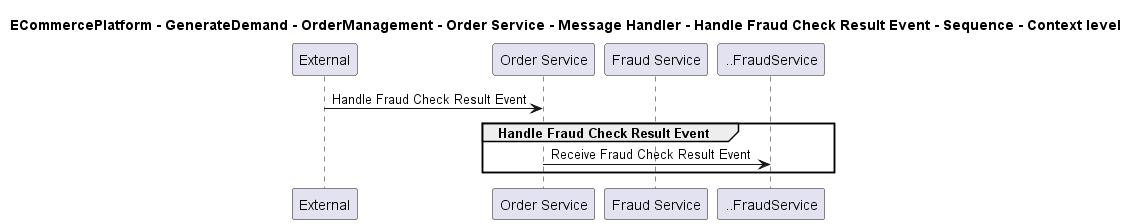

The diagram above was rendered by PlantUML. Its source (embedded in the PNG):
@startuml

title ECommercePlatform - GenerateDemand - OrderManagement - Order Service - Message Handler - Handle Fraud Check Result Event - Sequence - Context level

participant "External" as C4InterFlow.SoftwareSystems.ExternalSystem
participant "Order Service" as ECommercePlatform.GenerateDemand.OrderManagement.SoftwareSystems.OrderService
participant "Fraud Service" as ECommercePlatform.Deliver.FraudManagement.SoftwareSystems.FraudService

C4InterFlow.SoftwareSystems.ExternalSystem -> ECommercePlatform.GenerateDemand.OrderManagement.SoftwareSystems.OrderService : Handle Fraud Check Result Event
group Handle Fraud Check Result Event
ECommercePlatform.GenerateDemand.OrderManagement.SoftwareSystems.OrderService -> ..FraudService : Receive Fraud Check Result Event
end


@enduml